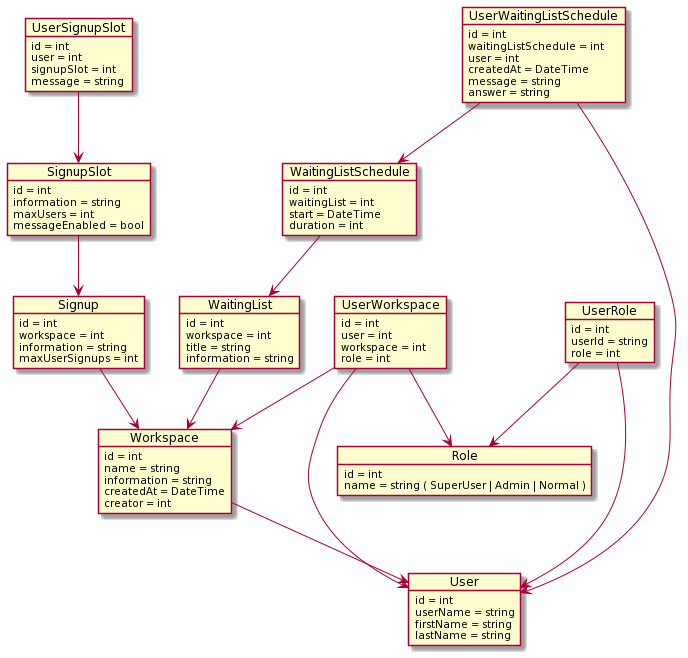

The diagram above was rendered by PlantUML. Its source (embedded in the PNG):
@startuml
object User {
    id = int 
    userName = string
    firstName = string
    lastName = string
}

object Role {
    id = int
    name = string ( SuperUser | Admin | Normal )
}

object UserRole {
    id = int
    userId = string
    role = int
}

object Workspace {
    id = int
    name = string
    information = string 
    createdAt = DateTime
    creator = int
}

object UserWorkspace {
    id = int
    user = int
    workspace = int
    role = int
}

object WaitingList {
    id = int
    workspace = int
    title = string  
    information = string
}

object WaitingListSchedule {
    id = int
    waitingList = int
    start = DateTime
    duration = int
}

object UserWaitingListSchedule {
    id = int
    waitingListSchedule = int
    user = int
    createdAt = DateTime 
    message = string
    answer = string
}

object Signup {
    id = int
    workspace = int
    information = string
    maxUserSignups = int
}

object SignupSlot {
    id = int
    information = string
    maxUsers = int
    messageEnabled = bool
}

object UserSignupSlot {
    id = int
    user = int
    signupSlot = int
    message = string
}


Workspace --> User

UserRole --> Role
UserRole --> User

UserWorkspace --> User
UserWorkspace --> Workspace
UserWorkspace --> Role

WaitingList --> Workspace

WaitingListSchedule --> WaitingList

UserWaitingListSchedule --> User
UserWaitingListSchedule --> WaitingListSchedule

Signup --> Workspace

SignupSlot --> Signup

UserSignupSlot --> SignupSlot
@enduml